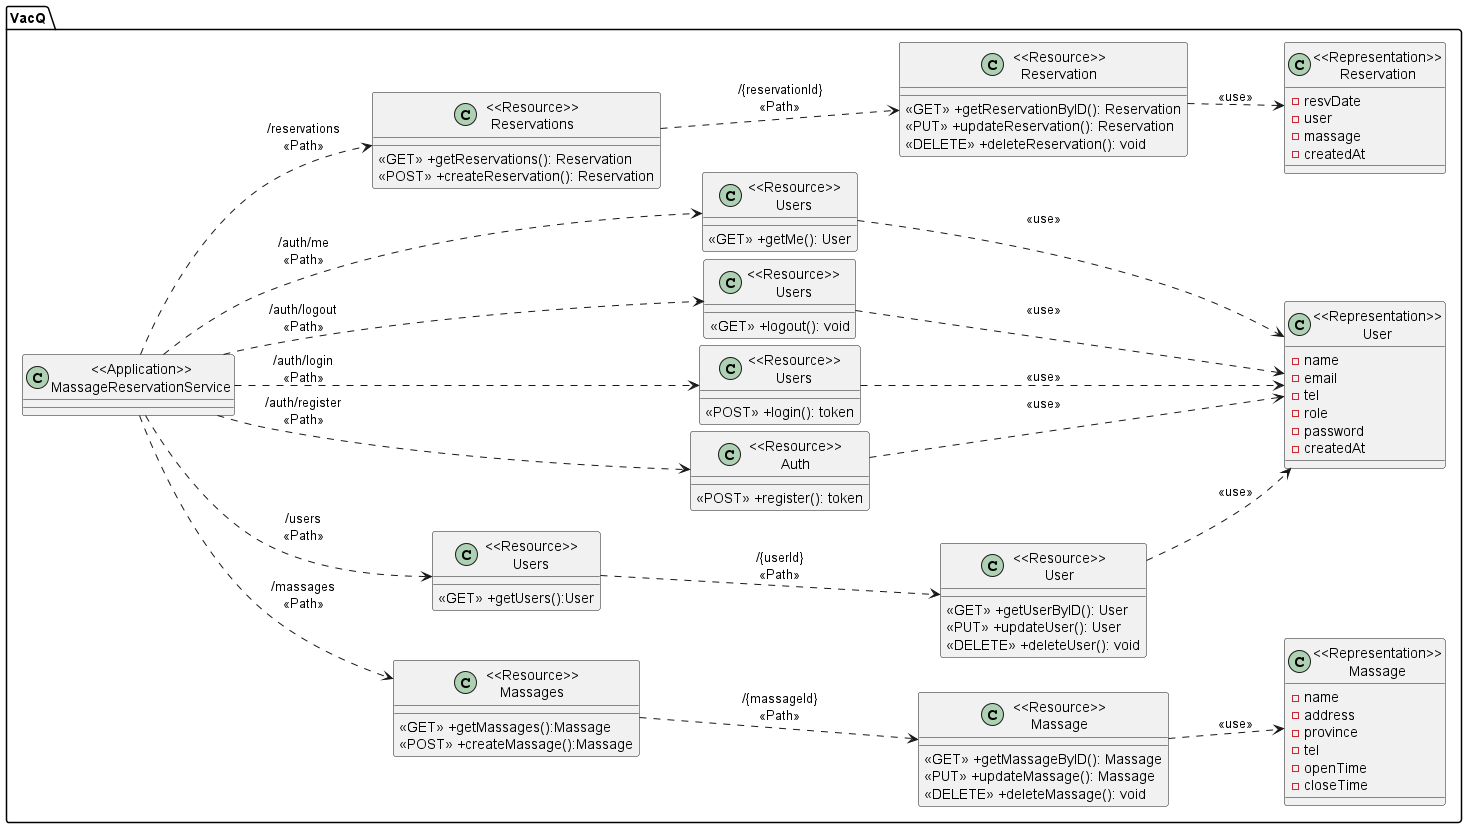

The diagram above was rendered by PlantUML. Its source (embedded in the PNG):
@startuml
left to right direction
package "VacQ"{
    class "<<Application>>\nMassageReservationService" as VacQService{}

    class "<<Resource>>\nMassages" as ResourceMassages{
        <<GET>> +getMassages():Massage
        <<POST>> +createMassage():Massage
    }

    class "<<Resource>>\nMassage" as ResourceMassage {
        <<GET>> +getMassageByID(): Massage
        <<PUT>> +updateMassage(): Massage
        <<DELETE>> +deleteMassage(): void
    }

    class "<<Representation>>\nMassage" as RepresentationMassage {
        -name
        -address
        -province
        -tel
        -openTime
        -closeTime
    }

    class "<<Resource>>\nUsers" as ResourceUsers{
        <<GET>> +getUsers():User
    }

    class "<<Resource>>\nUser" as ResourceUser {
        <<GET>> +getUserByID(): User
        <<PUT>> +updateUser(): User
        <<DELETE>> +deleteUser(): void
    }
    class "<<Resource>>\nAuth" as ResourceAuthRegister {
        <<POST>> +register(): token
    }

     class "<<Resource>>\nUsers" as ResourceAuthLogin{
         <<POST>> +login(): token
    }
     class "<<Resource>>\nUsers" as ResourceAuthLogout{
       <<GET>> +logout(): void
    }
     class "<<Resource>>\nUsers" as ResourceAuthGetMe{
        <<GET>> +getMe(): User
    }
     

  


    class "<<Representation>>\nUser" as RepresentationUser {
        -name
        -email
        -tel
        -role
        -password
        -createdAt
        
    }

    
    class "<<Resource>>\nReservations" as ResourceReservations{
        <<GET>> +getReservations(): Reservation
        <<POST>> +createReservation(): Reservation
        
    }

     class "<<Resource>>\nReservation" as ResourceReservation {
        <<GET>> +getReservationByID(): Reservation
        <<PUT>> +updateReservation(): Reservation
        <<DELETE>> +deleteReservation(): void
    }

    class "<<Representation>>\nReservation" as RepresentationReservation {
        -resvDate
        -user
        -massage
        -createdAt
    }
}

VacQService ..> ResourceMassages:"/massages\n<<Path>>"
ResourceMassages ..> ResourceMassage: "/{massageId}\n<<Path>>"
ResourceMassage ..> RepresentationMassage: "<<use>>"

VacQService ..> ResourceUsers:"/users\n<<Path>>"
ResourceUsers ..> ResourceUser: "/{userId}\n<<Path>>"
ResourceUser ..> RepresentationUser: "<<use>>"

VacQService ..> ResourceReservations:"/reservations\n<<Path>>"
ResourceReservations ..> ResourceReservation: "/{reservationId}\n<<Path>>"
ResourceReservation ..> RepresentationReservation: "<<use>>"

VacQService ..> ResourceAuthLogin:"/auth/login\n<<Path>>"
VacQService ..> ResourceAuthLogout:"/auth/logout\n<<Path>>"
VacQService ..> ResourceAuthRegister:"/auth/register\n<<Path>>"
VacQService ..> ResourceAuthGetMe:"/auth/me\n<<Path>>"

ResourceAuthGetMe ..> RepresentationUser: "<<use>>"
ResourceAuthLogin ..> RepresentationUser: "<<use>>"
ResourceAuthLogout ..> RepresentationUser: "<<use>>"
ResourceAuthRegister ..> RepresentationUser: "<<use>>"


@enduml